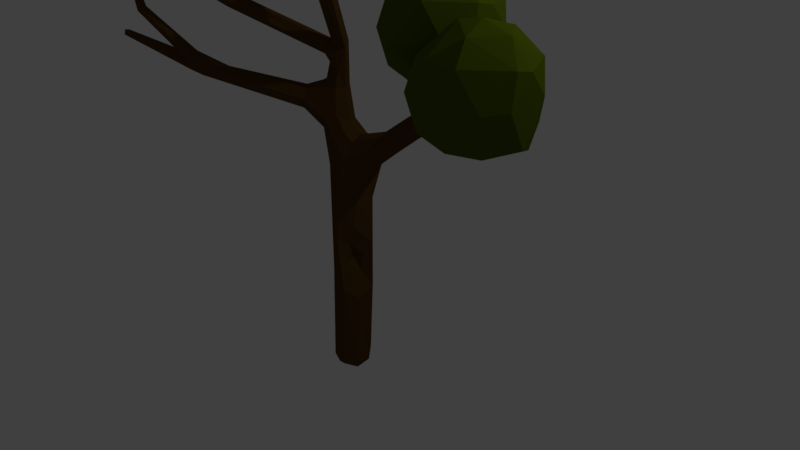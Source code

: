 # Source: tree5.blend  (saved by Blender 2.79.0; exported with 4.5.12 LTS)
import bpy
from mathutils import Matrix  # noqa: F401  (used for matrix-valued properties, if any)

bpy.ops.wm.read_factory_settings(use_empty=True)
scene = bpy.context.scene
scene.name = 'Scene'

# ---- collections
col_collection_1 = bpy.data.collections.new('Collection 1'); scene.collection.children.link(col_collection_1)

# ---- materials (node trees are filled in below, after node groups)
mat_ultdark1 = bpy.data.materials.new('UltDark1')
mat_ultdark1.alpha_threshold = 0.0
mat_ultdark1.use_transparent_shadow = False
mat_ultdark1.diffuse_color = (0.07897, 0.1128, 0.003608, 1.0)
mat_ultdark1.roughness = 0.5
mat_darktrunk = bpy.data.materials.new('DarkTrunk')
mat_darktrunk.alpha_threshold = 0.0
mat_darktrunk.use_transparent_shadow = False
mat_darktrunk.diffuse_color = (0.09656, 0.04826, 0.009819, 1.0)
mat_darktrunk.roughness = 0.5
mat_darktrunk.line_color = (0.0, 0.0, 0.0, 1.0)

# ---- material node trees

# ---- world
world_world = bpy.data.worlds.new('World'); scene.world = world_world
world_world.color = (0.05088, 0.05088, 0.05088)
world_world.use_sun_shadow = False
world_world.sun_shadow_jitter_overblur = 0.0
world_world.cycles.sampling_method = 'MANUAL'

# ---- cameras
cam_camera = bpy.data.cameras.new('Camera')
cam_camera.clip_end = 100.0
cam_camera.lens = 35.0
cam_camera.sensor_width = 32.0
cam_camera.sensor_height = 18.0
cam_camera.ortho_scale = 7.314
cam_camera.dof.focus_distance = 0.0
cam_camera.dof.aperture_fstop = 128.0

# ---- lights
light_lamp = bpy.data.lights.new('Lamp', 'POINT')
light_lamp.transmission_factor = 0.0
light_lamp.cutoff_distance = 30.0
light_lamp.energy = 100.0
light_lamp.shadow_buffer_clip_start = 1.001
light_lamp.shadow_soft_size = 0.1
light_lamp.shadow_maximum_resolution = 0.006
light_lamp.use_absolute_resolution = True

# ---- meshes
me_icosphere_011 = bpy.data.meshes.new('Icosphere.011')
me_icosphere_011.from_pydata([(0.0, 0.0, -1.0), (0.6942, -0.5454, -0.3932), (-0.07079, -0.8505, -0.4674), (-0.8944, 0.0, -0.4472), (-0.3103, 0.8369, -0.5198), (0.7266, 0.5265, -0.4472), (0.3447, -0.7976, 0.496), (-0.6516, -0.5257, 0.4232), (-0.728, 0.5213, 0.3499), (0.4233, 0.7957, 0.5433), (0.8944, 0.0508, 0.5895), (0.0, 0.0, 1.0), (-0.1625, -0.5, -0.8507), (0.5497, -0.2679, -0.7901), (0.4076, -0.7414, -0.4902), (0.8505, -3.467e-05, -0.5257), (0.3807, 0.07096, -0.9389), (-0.522, -0.002164, -0.8463), (-0.6884, -0.5, -0.5258), (-0.1625, 0.5, -0.8507), (-0.8591, 0.2641, -0.5001), (0.2629, 0.809, -0.5257), (0.8398, -0.3661, -0.03314), (0.913, 0.4059, 0.01616), (0.0, -0.8973, 0.0217), (0.5179, -0.7521, -0.01126), (-0.8398, -0.3661, -0.03314), (-0.5179, -0.7521, -0.01126), (-0.7013, 0.7723, 0.02469), (-0.913, 0.4059, 0.01616), (0.7013, 0.7723, 0.02469), (0.0, 1.179, 0.09682), (0.6419, -0.5, 0.5103), (-0.2534, -0.8059, 0.5152), (-0.8555, 0.03989, 0.6476), (-0.3817, 0.7771, 0.6109), (0.7063, 0.4819, 0.3698), (0.1675, -0.497, 0.712), (0.5257, 0.0, 0.8507), (-0.5291, -0.4907, 0.868), (-0.3826, 0.3364, 0.8389), (0.1625, 0.5, 0.8507)], [], [(0, 13, 12), (1, 13, 15), (0, 12, 17), (0, 17, 19), (0, 19, 16), (1, 15, 22), (2, 14, 24), (3, 18, 26), (4, 20, 28), (5, 21, 30), (1, 22, 25), (2, 24, 27), (3, 26, 29), (4, 28, 31), (5, 30, 23), (6, 32, 37), (7, 33, 39), (8, 34, 40), (9, 35, 41), (10, 36, 38), (38, 41, 11), (38, 36, 41), (36, 9, 41), (41, 40, 11), (41, 35, 40), (35, 8, 40), (40, 39, 11), (40, 34, 39), (34, 7, 39), (39, 37, 11), (39, 33, 37), (33, 6, 37), (37, 38, 11), (37, 32, 38), (32, 10, 38), (23, 36, 10), (23, 30, 36), (30, 9, 36), (31, 35, 9), (31, 28, 35), (28, 8, 35), (29, 34, 8), (29, 26, 34), (26, 7, 34), (27, 33, 7), (27, 24, 33), (24, 6, 33), (25, 32, 6), (25, 22, 32), (22, 10, 32), (30, 31, 9), (30, 21, 31), (21, 4, 31), (28, 29, 8), (28, 20, 29), (20, 3, 29), (26, 27, 7), (26, 18, 27), (18, 2, 27), (24, 25, 6), (24, 14, 25), (14, 1, 25), (22, 23, 10), (22, 15, 23), (15, 5, 23), (16, 21, 5), (16, 19, 21), (19, 4, 21), (19, 20, 4), (19, 17, 20), (17, 3, 20), (17, 18, 3), (17, 12, 18), (12, 2, 18), (15, 16, 5), (15, 13, 16), (13, 0, 16), (12, 14, 2), (12, 13, 14), (13, 1, 14)])
me_icosphere_011.materials.append(mat_ultdark1)
me_icosphere_011.use_remesh_preserve_volume = False
me_icosphere_011.use_remesh_preserve_attributes = False
me_icosphere_011.use_mirror_vertex_groups = False
me_icosphere_011.update()
me_icosphere = bpy.data.meshes.new('Icosphere')
me_icosphere.from_pydata([(0.0, 0.0, -1.0), (0.6942, -0.5454, -0.3932), (-0.07079, -0.8505, -0.4674), (-0.8944, 0.0, -0.4472), (-0.3103, 0.8369, -0.5198), (0.7266, 0.5265, -0.4472), (0.3447, -0.7976, 0.496), (-0.6516, -0.5257, 0.4232), (-0.728, 0.5213, 0.3499), (0.4233, 0.7957, 0.5433), (0.8944, 0.0508, 0.5895), (0.0, 0.0, 1.0), (-0.1625, -0.5, -0.8507), (0.5497, -0.2679, -0.7901), (0.4076, -0.7414, -0.4902), (0.8505, -3.467e-05, -0.5257), (0.3807, 0.07096, -0.9389), (-0.522, -0.002164, -0.8463), (-0.6884, -0.5, -0.5258), (-0.1625, 0.5, -0.8507), (-0.8591, 0.2641, -0.5001), (0.2629, 0.809, -0.5257), (0.8398, -0.3661, -0.03314), (0.913, 0.4059, 0.01616), (0.0, -0.8973, 0.0217), (0.5179, -0.7521, -0.01126), (-0.8398, -0.3661, -0.03314), (-0.5179, -0.7521, -0.01126), (-0.7013, 0.7723, 0.02469), (-0.913, 0.4059, 0.01616), (0.7013, 0.7723, 0.02469), (0.0, 1.179, 0.09682), (0.6419, -0.5, 0.5103), (-0.2534, -0.8059, 0.5152), (-0.8555, 0.03989, 0.6476), (-0.3817, 0.7771, 0.6109), (0.7063, 0.4819, 0.3698), (0.1675, -0.497, 0.712), (0.5257, 0.0, 0.8507), (-0.5291, -0.4907, 0.868), (-0.3826, 0.3364, 0.8389), (0.1625, 0.5, 0.8507)], [], [(0, 13, 12), (1, 13, 15), (0, 12, 17), (0, 17, 19), (0, 19, 16), (1, 15, 22), (2, 14, 24), (3, 18, 26), (4, 20, 28), (5, 21, 30), (1, 22, 25), (2, 24, 27), (3, 26, 29), (4, 28, 31), (5, 30, 23), (6, 32, 37), (7, 33, 39), (8, 34, 40), (9, 35, 41), (10, 36, 38), (38, 41, 11), (38, 36, 41), (36, 9, 41), (41, 40, 11), (41, 35, 40), (35, 8, 40), (40, 39, 11), (40, 34, 39), (34, 7, 39), (39, 37, 11), (39, 33, 37), (33, 6, 37), (37, 38, 11), (37, 32, 38), (32, 10, 38), (23, 36, 10), (23, 30, 36), (30, 9, 36), (31, 35, 9), (31, 28, 35), (28, 8, 35), (29, 34, 8), (29, 26, 34), (26, 7, 34), (27, 33, 7), (27, 24, 33), (24, 6, 33), (25, 32, 6), (25, 22, 32), (22, 10, 32), (30, 31, 9), (30, 21, 31), (21, 4, 31), (28, 29, 8), (28, 20, 29), (20, 3, 29), (26, 27, 7), (26, 18, 27), (18, 2, 27), (24, 25, 6), (24, 14, 25), (14, 1, 25), (22, 23, 10), (22, 15, 23), (15, 5, 23), (16, 21, 5), (16, 19, 21), (19, 4, 21), (19, 20, 4), (19, 17, 20), (17, 3, 20), (17, 18, 3), (17, 12, 18), (12, 2, 18), (15, 16, 5), (15, 13, 16), (13, 0, 16), (12, 14, 2), (12, 13, 14), (13, 1, 14)])
me_icosphere.materials.append(mat_ultdark1)
me_icosphere.use_remesh_preserve_volume = False
me_icosphere.use_remesh_preserve_attributes = False
me_icosphere.use_mirror_vertex_groups = False
me_icosphere.update()
me_cube = bpy.data.meshes.new('Cube')
me_cube.from_pydata([(-0.8192, -0.0469, -0.03738), (-0.7849, -0.3447, 0.9519), (-0.6791, -0.1446, 1.106), (-0.8905, 0.009973, 1.034), (-0.8957, -0.1799, 1.753), (-0.525, -0.6564, 2.662), (-0.8084, -0.2972, 1.721), (-0.728, -0.1694, 1.519), (-0.384, -0.8381, 2.958), (-0.4919, -0.5317, 2.686), (-0.6938, -0.2111, 2.136), (-1.095, -0.1632, 3.682), (-1.075, -0.09756, 3.646), (-0.8706, -0.3257, 1.567), (-0.8706, -0.3672, 1.133), (-0.808, -0.1341, -0.9651), (2.012, -0.5121, 2.122), (1.068, -0.3589, 2.683), (-0.1081, -0.9814, 3.32), (-2.692, -1.735, 2.925), (-1.978, -1.426, 2.8), (-1.054, -0.1154, 3.727), (0.8388, -0.1751, 1.887), (-0.4959, 0.02424, 0.1409), (-0.6997, -0.4586, -0.7389), (-0.6139, -0.3302, 2.041), (-0.4086, -0.2041, -0.5015), (-0.4367, -0.2448, -0.7667), (-0.5149, -0.399, -0.6537), (-0.5083, -0.3432, -0.3935), (-0.6985, -0.1913, -2.302), (-0.6003, 0.1038, 0.7135), (-0.5531, -0.3565, 0.7145), (-0.8871, -0.3136, 0.559), (-0.9114, -0.03489, 1.408), (-0.4258, -0.2756, 0.3345), (0.8941, -0.1073, 1.691), (-1.054, -0.23, 1.045), (1.014, -0.2399, 1.59), (-0.8251, -0.06334, 1.622), (-2.154, -1.137, 1.551), (-0.5335, -0.6839, 2.91), (-0.3413, -0.7479, 2.726), (-0.2943, -0.652, 2.821), (-1.001, -0.2292, 1.584), (-2.103, -1.235, 1.704), (-0.5671, -0.2345, 2.093), (0.6744, -0.1887, 1.653), (-0.5378, -0.2584, -0.5754), (-0.3969, -0.5572, 2.889), (-0.5312, -0.5538, 2.852), (-0.4289, -0.6576, 2.992), (-2.294, -1.183, 1.797), (-0.449, -0.2945, -2.11), (-0.776, -0.4293, -2.091), (-0.9088, -0.1042, -2.061), (-0.5833, 0.03164, -2.086), (-0.3636, -0.3288, -1.121), (-0.4867, -0.00798, -1.01), (-0.8622, -0.3426, 1.931), (-0.9101, -0.252, 2.021), (-0.805, -0.285, 2.112), (-0.7913, -0.3969, 1.977), (-1.663, -1.073, 2.446), (-1.698, -0.9782, 2.531), (-1.602, -1.017, 2.613), (-1.568, -1.112, 2.529), (-1.924, -1.46, 2.755), (-1.232, -0.4025, 1.227), (-1.246, -0.232, 1.328), (-1.191, -0.3667, 1.507), (-1.126, -0.4996, 1.368), (-2.035, -0.9193, 1.594), (-1.953, -0.9833, 1.693), (-2.273, -1.294, 1.738), (-2.198, -1.199, 1.859), (-2.623, -1.603, 2.36), (-2.615, -1.683, 2.336), (-2.546, -1.603, 2.392), (-2.537, -1.681, 2.364), (-2.402, -1.128, 1.702), (-2.453, -1.232, 1.805), (-2.321, -1.281, 1.693), (-3.309, -1.55, 1.911), (-0.3485, -0.7385, 3.015), (-0.2198, -1.036, 3.29), (-0.3096, -0.1155, 0.5999), (-0.5369, -0.1129, 0.9859), (0.03173, -0.07249, 0.8886), (-0.04771, -0.22, 0.9977), (-0.1263, -0.08246, 1.12), (-0.02629, 0.0592, 1.023), (0.5294, -0.2019, 1.244), (0.4454, -0.3374, 1.339), (0.3821, -0.2111, 1.46), (0.4668, -0.07684, 1.365), (0.7476, -0.3238, 1.546), (0.9973, -0.2966, 1.869), (0.8583, -0.3156, 1.891), (0.979, -0.1524, 1.867), (1.118, -0.3288, 2.649), (1.097, -0.3629, 1.754), (1.058, -0.2544, 1.833), (1.125, -0.172, 1.742), (1.999, -0.4614, 2.122), (-0.4083, -0.5208, 2.704), (-0.5764, -0.6157, 2.891), (-0.6946, -0.2945, 1.761), (-0.8465, -0.1151, 1.812), (1.04, -0.2051, 1.847), (-0.5657, -0.2857, 2.039), (-0.6362, -0.1752, 2.101), (-0.7637, 0.003378, 1.108), (-1.067, -0.08158, 1.07), (-1.134, -0.4742, 1.249), (-0.8314, 0.06725, 0.5057), (-0.965, -0.1264, 0.4756), (-0.9797, -0.2166, 0.7749), (-0.6106, -0.4432, 0.2412), (-0.6448, 0.04677, -0.2002), (-0.3371, -0.1386, -0.3584), (-0.4264, -0.3441, -0.1422), (-1.991, -0.9155, 1.665), (0.7386, -0.1223, 1.668), (1.131, -0.1948, 1.67), (-0.866, -0.1219, -2.229), (-0.7653, -0.3665, -2.248), (-0.5212, -0.2647, -2.266), (-0.6219, -0.02004, -2.248), (-0.4798, -0.7081, 2.974), (-1.02, -0.2206, 3.711), (-0.7443, -0.2565, 2.131), (-0.7601, -0.2915, 1.537), (-0.9278, -0.2788, 1.624), (-0.9832, -0.03333, 0.8444), (-0.6661, -0.2708, 1.044), (-0.6024, -0.4188, -2.18), (-0.9079, -0.281, -2.147), (-0.7796, 0.04525, -2.068), (-0.8968, -0.2631, 1.946), (-0.8471, -0.2197, 2.082), (-0.7272, -0.3325, 2.092), (-1.291, -0.3225, 1.26), (-1.221, -0.2557, 1.455), (-1.092, -0.4411, 1.478), (-2.159, -1.254, 1.85), (-2.252, -1.17, 1.848), (-2.575, -1.703, 2.349), (-0.3354, -0.2614, 0.6451), (-0.5077, -0.2726, 0.9319), (-0.3936, 0.03692, 0.9681), (0.5215, -0.101, 1.286), (-0.05404, 0.01308, 1.13), (1.088, -0.3457, 1.671), (-0.4641, -0.1119, -2.181), (-0.7644, -0.01367, -2.192), (-0.5421, -0.256, -0.5755), (-0.5421, -0.256, -0.5755), (-0.5421, -0.256, -0.5755), (-1.024, -0.07193, 3.656), (-0.9783, -0.09703, 3.725), (-0.9972, -0.1694, 3.754), (-2.005, -1.404, 2.731), (-1.995, -1.352, 2.817), (-1.914, -1.408, 2.841), (-2.733, -1.719, 2.905), (-2.713, -1.673, 2.915), (-2.667, -1.694, 2.923), (-3.334, -1.488, 1.889), (-3.326, -1.462, 1.954), (-3.322, -1.526, 1.971), (-0.1528, -1.053, 3.258), (-0.2315, -0.9837, 3.314), (-0.1636, -0.9338, 3.333), (1.087, -0.4098, 2.643), (1.008, -0.381, 2.662), (1.039, -0.2999, 2.669), (1.968, -0.5407, 2.097), (1.959, -0.5422, 2.161), (1.968, -0.4764, 2.182), (-0.4934, -0.5067, 2.901), (-0.4241, -0.5669, 3.002), (-0.6723, -0.3647, 2.013), (-0.67, -0.3769, 2.07), (-0.4377, -0.7488, 2.702), (-0.5387, -0.5811, 2.659), (-0.7479, -0.08225, 1.556), (-0.9618, -0.09203, 1.541), (-0.8532, -0.2841, 1.83), (-0.963, -0.3246, 1.012), (-0.6009, 0.05021, 0.9404), (-0.7545, -0.2991, 1.222), (-0.8633, -0.2521, -0.1356), (-0.576, -0.4867, -0.3055), (-0.6685, 0.109, 0.2191), (-0.3798, -0.1296, 0.2179), (-0.3319, -0.1381, -0.9612), (-0.4807, -0.487, -0.9889), (-0.8358, -0.3362, -1.095), (-0.6881, 0.0085, -1.06), (-1.606, -1.115, 2.465), (-1.705, -1.016, 2.468), (-1.659, -0.9733, 2.593), (-1.561, -1.074, 2.592), (-2.05, -0.9634, 1.526), (-1.929, -1.06, 1.674), (-2.115, -1.208, 1.583), (-2.638, -1.643, 2.341), (-2.587, -1.583, 2.383), (-2.522, -1.642, 2.385), (-2.312, -1.256, 1.623), (-2.431, -1.161, 1.646), (-2.394, -1.148, 1.767), (-2.32, -1.256, 1.76), (-0.09325, -0.9859, 3.244), (-0.3913, -0.7908, 3.001), (-0.3058, -0.6803, 2.958), (-0.3438, 0.04988, 0.6329), (0.02279, 0.02972, 0.9302), (0.01549, -0.1798, 0.9154), (-0.09665, -0.1876, 1.091), (0.504, -0.3008, 1.262), (0.4037, -0.3077, 1.431), (0.4089, -0.1126, 1.443), (0.7751, -0.2912, 1.462), (0.6729, -0.2981, 1.611), (0.8356, -0.3279, 1.798), (0.8109, -0.2477, 1.874), (1.046, -0.2529, 2.043), (0.9307, -0.337, 1.857), (0.9025, -0.1257, 1.86), (1.118, -0.3427, 1.837), (1.117, -0.1976, 1.824)], [], [(118, 33, 24), (33, 192, 24), (39, 186, 112), (112, 34, 39), (14, 189, 1), (37, 113, 134), (134, 117, 37), (117, 189, 37), (44, 133, 4), (133, 13, 6), (13, 132, 6), (129, 41, 8), (8, 215, 129), (43, 110, 46), (185, 141, 5), (25, 141, 182), (110, 42, 25), (42, 183, 25), (41, 130, 11), (13, 133, 144), (144, 132, 13), (0, 192, 116), (194, 217, 23), (15, 192, 0), (0, 119, 15), (51, 181, 161), (50, 106, 12), (98, 227, 229), (25, 183, 141), (26, 48, 27), (27, 48, 28), (28, 48, 29), (29, 193, 28), (29, 48, 26), (103, 124, 36), (194, 115, 31), (31, 217, 194), (191, 132, 71), (14, 191, 71), (35, 195, 217), (217, 86, 35), (7, 191, 2), (2, 112, 7), (114, 68, 37), (37, 189, 114), (111, 186, 39), (40, 211, 204), (40, 206, 210), (41, 106, 5), (5, 184, 41), (80, 122, 72), (72, 204, 80), (43, 214, 110), (70, 144, 44), (75, 145, 205), (205, 73, 75), (47, 227, 22), (107, 110, 182), (49, 181, 216), (4, 188, 139), (139, 108, 4), (50, 180, 105), (105, 9, 50), (102, 109, 97), (97, 229, 102), (6, 107, 188), (210, 206, 74), (74, 82, 210), (146, 122, 52), (229, 226, 231), (231, 226, 101), (53, 136, 127), (54, 198, 137), (54, 137, 126), (56, 154, 128), (54, 197, 24), (24, 198, 54), (71, 206, 114), (206, 71, 45), (71, 205, 45), (75, 209, 145), (74, 206, 77), (45, 209, 79), (209, 75, 78), (75, 208, 78), (81, 213, 52), (52, 212, 81), (8, 184, 85), (42, 214, 171), (214, 43, 18), (31, 150, 91), (89, 219, 93), (220, 94, 90), (94, 220, 222), (151, 95, 36), (121, 35, 118, 193), (38, 177, 153), (177, 38, 16), (101, 177, 178), (24, 193, 118), (195, 35, 121, 120), (191, 14, 1, 135), (119, 194, 23), (23, 195, 120), (0, 194, 119), (34, 187, 39), (87, 2, 135, 149), (1, 149, 135), (2, 191, 135), (190, 112, 2, 87), (187, 44, 4, 108), (134, 113, 3), (112, 190, 3), (39, 187, 108), (4, 133, 188), (105, 43, 46, 111), (5, 106, 185), (62, 182, 141), (132, 107, 6), (6, 188, 133), (7, 107, 132), (41, 184, 8), (10, 9, 105, 111), (183, 184, 5, 141), (9, 10, 185), (131, 10, 111, 140), (184, 183, 42), (182, 110, 25), (159, 160, 49, 180), (131, 185, 10), (131, 140, 61), (61, 141, 131), (141, 185, 131), (11, 130, 161), (11, 106, 41), (69, 113, 142), (161, 181, 160), (160, 181, 49), (115, 0, 116, 134), (159, 180, 12), (12, 106, 11), (0, 115, 194), (130, 129, 51, 161), (14, 114, 189), (23, 217, 195), (15, 119, 199), (15, 198, 192), (41, 129, 130), (172, 85, 18, 173), (50, 12, 180), (16, 104, 179), (16, 179, 178), (16, 178, 177), (17, 100, 176), (17, 176, 175), (17, 175, 174), (17, 174, 100), (159, 12, 21, 160), (18, 85, 171), (18, 171, 214), (170, 169, 168), (170, 168, 83), (19, 167, 166), (19, 166, 165), (20, 67, 164), (20, 164, 163), (20, 163, 162), (20, 162, 67), (21, 11, 161), (21, 161, 160), (196, 58, 23, 120), (21, 12, 11), (119, 23, 58, 199), (120, 26, 27, 196), (24, 192, 198), (24, 197, 193), (109, 232, 99), (197, 57, 27, 28), (27, 57, 196), (120, 121, 29, 26), (227, 225, 226), (193, 197, 28), (29, 121, 193), (154, 127, 30, 128), (136, 126, 30, 127), (137, 125, 30, 126), (155, 128, 30, 125), (99, 103, 36, 230), (134, 3, 31, 115), (103, 99, 232), (118, 32, 1, 189), (31, 3, 190), (189, 117, 33, 118), (32, 118, 148), (32, 149, 1), (116, 33, 117, 134), (113, 69, 34, 3), (33, 116, 192), (34, 112, 3), (187, 34, 69, 143), (148, 118, 35, 86), (132, 144, 71), (71, 114, 14), (142, 113, 37, 68), (36, 123, 230), (36, 124, 151), (7, 112, 186), (7, 132, 191), (96, 101, 226, 225), (224, 153, 101, 96), (111, 39, 108, 140), (38, 153, 224), (38, 151, 124), (143, 70, 44, 187), (80, 204, 211), (80, 212, 122), (110, 214, 42), (43, 105, 49), (49, 216, 43), (44, 144, 133), (122, 146, 75, 73), (45, 205, 145), (7, 46, 110, 107), (46, 7, 186), (186, 111, 46), (123, 47, 22, 230), (108, 139, 60, 140), (47, 225, 227), (182, 62, 107), (49, 105, 180), (185, 106, 50, 9), (62, 59, 188, 107), (102, 232, 109), (102, 229, 231), (59, 139, 188), (84, 51, 129, 215), (216, 181, 51), (57, 53, 154, 196), (51, 84, 216), (74, 213, 82), (52, 122, 212), (229, 227, 226), (197, 136, 53, 57), (15, 55, 137, 198), (53, 127, 154), (136, 197, 54), (54, 126, 136), (138, 55, 15, 199), (155, 125, 55, 138), (58, 56, 138, 199), (55, 125, 137), (196, 154, 56, 58), (155, 138, 56, 128), (63, 59, 62, 200), (139, 59, 63, 201), (201, 64, 60, 139), (202, 140, 60, 64), (65, 61, 140, 202), (203, 141, 61, 65), (203, 66, 62, 141), (67, 162, 63, 200), (62, 66, 200), (162, 201, 63), (162, 163, 64, 201), (163, 202, 64), (163, 164, 65, 202), (164, 203, 65), (164, 67, 66, 203), (67, 200, 66), (206, 40, 68, 114), (204, 142, 68, 40), (204, 72, 69, 142), (122, 143, 69, 72), (122, 73, 70, 143), (205, 144, 70, 73), (207, 213, 74, 77), (71, 144, 205), (45, 145, 209), (207, 76, 52, 213), (208, 146, 52, 76), (19, 165, 77, 147), (75, 146, 208), (45, 79, 206), (77, 206, 147), (147, 206, 79), (165, 207, 77), (165, 166, 76, 207), (166, 208, 76), (166, 167, 78, 208), (167, 209, 78), (167, 19, 79, 209), (19, 147, 79), (83, 168, 40, 210), (168, 211, 40), (168, 169, 80, 211), (169, 212, 80), (169, 170, 81, 212), (170, 213, 81), (170, 83, 82, 213), (83, 210, 82), (172, 173, 84, 215), (8, 85, 215), (171, 184, 42), (172, 215, 85), (85, 184, 171), (173, 216, 84), (173, 18, 43, 216), (218, 88, 86, 217), (219, 148, 86, 88), (89, 32, 148, 219), (220, 149, 32, 89), (90, 87, 149, 220), (217, 31, 91, 218), (87, 90, 150), (150, 190, 87), (219, 88, 92, 221), (31, 190, 150), (90, 152, 150), (91, 150, 152), (89, 93, 220), (151, 92, 88, 218), (223, 152, 90, 94), (93, 219, 221), (91, 95, 151, 218), (152, 223, 95), (92, 38, 224, 221), (95, 91, 152), (222, 220, 93), (93, 96, 225, 222), (38, 92, 151), (224, 96, 93, 221), (223, 94, 47, 123), (225, 47, 94, 222), (123, 36, 95, 223), (100, 174, 97, 228), (97, 109, 228), (99, 228, 109), (174, 229, 97), (174, 175, 98, 229), (175, 227, 98), (175, 176, 22, 227), (176, 230, 22), (176, 100, 99, 230), (100, 228, 99), (104, 16, 38, 124), (101, 153, 177), (178, 179, 102, 231), (178, 231, 101), (179, 232, 102), (179, 104, 103, 232), (104, 124, 103)])
me_cube.materials.append(mat_darktrunk)
me_cube.use_remesh_preserve_volume = False
me_cube.use_remesh_preserve_attributes = False
me_cube.use_mirror_vertex_groups = False
me_cube.update()

# ---- objects
ob_icosphere_006 = bpy.data.objects.new('Icosphere.006', me_icosphere_011)
ob_icosphere = bpy.data.objects.new('Icosphere', me_icosphere)
ob_cube = bpy.data.objects.new('Cube', me_cube)
ob_lamp = bpy.data.objects.new('Lamp', light_lamp)
ob_camera = bpy.data.objects.new('Camera', cam_camera)

# ---- transforms, parenting, visibility, modifiers, constraints
ob_icosphere_006.location = (1.73, -0.4784, 3.333)
ob_icosphere_006.scale = (-0.6424, -0.6424, -0.6424)
ob_icosphere_006.lineart.crease_threshold = 0.0
ob_icosphere.location = (2.546, -0.889, 2.969)
ob_icosphere.scale = (-0.6424, -0.6424, -0.6424)
ob_icosphere.lineart.crease_threshold = 0.0
ob_cube.location = (0.5426, 0.01312, 0.6626)
ob_cube.scale = (1.012, 1.012, 1.012)
ob_cube.lock_rotations_4d = False
ob_cube.empty_display_type = 'ARROWS'
ob_cube.lineart.crease_threshold = 0.0
ob_lamp.location = (4.076, 1.005, 5.904)
ob_lamp.rotation_euler = (0.6503, 0.05522, 1.866)
ob_lamp.lock_rotations_4d = False
ob_lamp.empty_display_type = 'ARROWS'
ob_lamp.color = (0.0, 0.0, 0.0, 0.0)
ob_lamp.lineart.crease_threshold = 0.0
ob_camera.location = (7.481, -6.508, 5.344)
ob_camera.rotation_euler = (1.109, 0.0, 0.8149)
ob_camera.lock_rotations_4d = False
ob_camera.empty_display_type = 'ARROWS'
ob_camera.color = (0.0, 0.0, 0.0, 0.0)
ob_camera.display_type = 'WIRE'
ob_camera.lineart.crease_threshold = 0.0

# ---- collection membership
col_collection_1.objects.link(ob_icosphere_006)
col_collection_1.objects.link(ob_icosphere)
col_collection_1.objects.link(ob_cube)
col_collection_1.objects.link(ob_lamp)
col_collection_1.objects.link(ob_camera)

# ---- scene / render settings (as saved in the file)
scene.camera = ob_camera
scene.frame_start = 3; scene.frame_end = 250; scene.frame_set(9)
scene.render.engine = 'BLENDER_EEVEE_NEXT'
scene.render.resolution_percentage = 50
scene.render.dither_intensity = 0.0
scene.cycles.use_denoising = False
scene.cycles.samples = 128
scene.cycles.sampling_pattern = 'TABULATED_SOBOL'
scene.cycles.use_adaptive_sampling = False
scene.cycles.use_light_tree = False
scene.cycles.blur_glossy = 0.0
scene.cycles.sample_clamp_indirect = 0.0
scene.view_settings.view_transform = 'Standard'
bpy.context.view_layer.update()
